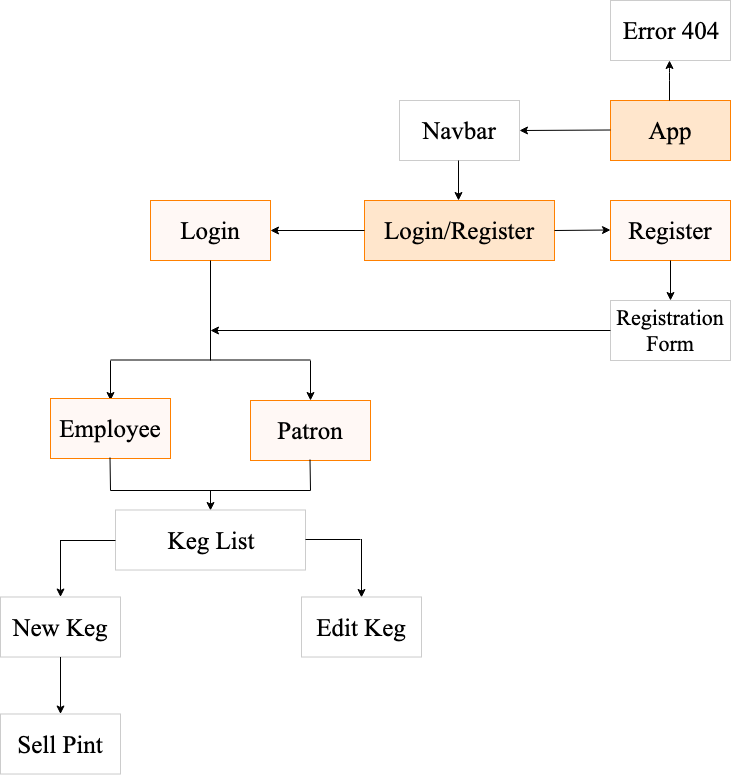

The diagram above was exported from draw.io. Its source (the exported page's mxGraphModel, read from the mxfile embedded in the PNG):
<mxGraphModel dx="827" dy="1033" grid="1" gridSize="10" guides="1" tooltips="1" connect="1" arrows="1" fold="1" page="1" pageScale="1" pageWidth="850" pageHeight="1100" math="0" shadow="0">
  <root>
    <mxCell id="0" />
    <mxCell id="1" parent="0" />
    <mxCell id="SjEdvzoJNRHc7is-3PDz-1" value="&lt;font face=&quot;Times New Roman&quot; style=&quot;font-size: 25px&quot;&gt;App&lt;/font&gt;" style="rounded=0;whiteSpace=wrap;html=1;fillColor=#ffe6cc;strokeColor=#FF8000;" vertex="1" parent="1">
      <mxGeometry x="680" y="140" width="120" height="60" as="geometry" />
    </mxCell>
    <mxCell id="SjEdvzoJNRHc7is-3PDz-2" value="&lt;font face=&quot;Times New Roman&quot; style=&quot;font-size: 25px&quot;&gt;Error 404&lt;/font&gt;" style="rounded=0;whiteSpace=wrap;html=1;strokeColor=#CCCCCC;" vertex="1" parent="1">
      <mxGeometry x="680" y="40" width="120" height="60" as="geometry" />
    </mxCell>
    <mxCell id="SjEdvzoJNRHc7is-3PDz-3" value="" style="endArrow=classic;html=1;" edge="1" parent="1">
      <mxGeometry width="50" height="50" relative="1" as="geometry">
        <mxPoint x="739" y="140" as="sourcePoint" />
        <mxPoint x="739" y="100" as="targetPoint" />
        <Array as="points">
          <mxPoint x="739" y="110" />
        </Array>
      </mxGeometry>
    </mxCell>
    <mxCell id="SjEdvzoJNRHc7is-3PDz-4" value="&lt;font face=&quot;Times New Roman&quot; style=&quot;font-size: 25px&quot;&gt;Navbar&lt;/font&gt;" style="rounded=0;whiteSpace=wrap;html=1;strokeColor=#CCCCCC;" vertex="1" parent="1">
      <mxGeometry x="469" y="140" width="120" height="60" as="geometry" />
    </mxCell>
    <mxCell id="SjEdvzoJNRHc7is-3PDz-5" value="" style="endArrow=classic;html=1;entryX=1;entryY=0.5;entryDx=0;entryDy=0;" edge="1" parent="1" target="SjEdvzoJNRHc7is-3PDz-4">
      <mxGeometry width="50" height="50" relative="1" as="geometry">
        <mxPoint x="680" y="169.5" as="sourcePoint" />
        <mxPoint x="640" y="170" as="targetPoint" />
        <Array as="points">
          <mxPoint x="680" y="169.5" />
        </Array>
      </mxGeometry>
    </mxCell>
    <mxCell id="SjEdvzoJNRHc7is-3PDz-8" value="&lt;font face=&quot;Times New Roman&quot;&gt;&lt;span style=&quot;font-size: 25px&quot;&gt;Login/Register&lt;/span&gt;&lt;/font&gt;&lt;br&gt;" style="rounded=0;whiteSpace=wrap;html=1;fillColor=#ffe6cc;strokeColor=#FF8000;" vertex="1" parent="1">
      <mxGeometry x="434" y="240" width="190" height="60" as="geometry" />
    </mxCell>
    <mxCell id="SjEdvzoJNRHc7is-3PDz-10" value="" style="endArrow=classic;html=1;exitX=0;exitY=0.5;exitDx=0;exitDy=0;" edge="1" parent="1" source="SjEdvzoJNRHc7is-3PDz-8">
      <mxGeometry width="50" height="50" relative="1" as="geometry">
        <mxPoint x="420" y="270" as="sourcePoint" />
        <mxPoint x="340" y="270" as="targetPoint" />
        <Array as="points" />
      </mxGeometry>
    </mxCell>
    <mxCell id="SjEdvzoJNRHc7is-3PDz-11" value="" style="endArrow=classic;html=1;" edge="1" parent="1">
      <mxGeometry width="50" height="50" relative="1" as="geometry">
        <mxPoint x="528" y="200" as="sourcePoint" />
        <mxPoint x="528" y="240" as="targetPoint" />
        <Array as="points">
          <mxPoint x="528" y="200" />
        </Array>
      </mxGeometry>
    </mxCell>
    <mxCell id="SjEdvzoJNRHc7is-3PDz-13" value="&lt;font face=&quot;Times New Roman&quot; style=&quot;font-size: 25px&quot;&gt;Login&lt;/font&gt;" style="rounded=0;whiteSpace=wrap;html=1;strokeColor=#FF8000;fillColor=#FFF8F5;" vertex="1" parent="1">
      <mxGeometry x="220" y="240" width="120" height="60" as="geometry" />
    </mxCell>
    <mxCell id="SjEdvzoJNRHc7is-3PDz-14" value="&lt;font face=&quot;Times New Roman&quot; style=&quot;font-size: 25px&quot;&gt;Register&lt;/font&gt;" style="rounded=0;whiteSpace=wrap;html=1;strokeColor=#FF8000;fillColor=#FFF8F5;" vertex="1" parent="1">
      <mxGeometry x="680" y="240" width="120" height="60" as="geometry" />
    </mxCell>
    <mxCell id="SjEdvzoJNRHc7is-3PDz-15" value="&lt;font face=&quot;Times New Roman&quot; style=&quot;font-size: 22px&quot;&gt;Registration Form&lt;/font&gt;" style="rounded=0;whiteSpace=wrap;html=1;strokeColor=#CCCCCC;fillColor=#FFFFFF;" vertex="1" parent="1">
      <mxGeometry x="680" y="340" width="120" height="60" as="geometry" />
    </mxCell>
    <mxCell id="SjEdvzoJNRHc7is-3PDz-16" value="" style="endArrow=classic;html=1;" edge="1" parent="1">
      <mxGeometry width="50" height="50" relative="1" as="geometry">
        <mxPoint x="740" y="300" as="sourcePoint" />
        <mxPoint x="740" y="340" as="targetPoint" />
        <Array as="points">
          <mxPoint x="740" y="300" />
        </Array>
      </mxGeometry>
    </mxCell>
    <mxCell id="SjEdvzoJNRHc7is-3PDz-18" value="" style="endArrow=none;html=1;entryX=0.5;entryY=1;entryDx=0;entryDy=0;" edge="1" parent="1" target="SjEdvzoJNRHc7is-3PDz-13">
      <mxGeometry width="50" height="50" relative="1" as="geometry">
        <mxPoint x="280" y="400" as="sourcePoint" />
        <mxPoint x="280" y="349" as="targetPoint" />
      </mxGeometry>
    </mxCell>
    <mxCell id="SjEdvzoJNRHc7is-3PDz-19" value="" style="endArrow=none;html=1;" edge="1" parent="1">
      <mxGeometry width="50" height="50" relative="1" as="geometry">
        <mxPoint x="180" y="399.5" as="sourcePoint" />
        <mxPoint x="380" y="399.5" as="targetPoint" />
      </mxGeometry>
    </mxCell>
    <mxCell id="SjEdvzoJNRHc7is-3PDz-20" value="" style="endArrow=classic;html=1;" edge="1" parent="1">
      <mxGeometry width="50" height="50" relative="1" as="geometry">
        <mxPoint x="180" y="400" as="sourcePoint" />
        <mxPoint x="180" y="440" as="targetPoint" />
        <Array as="points">
          <mxPoint x="180" y="400" />
        </Array>
      </mxGeometry>
    </mxCell>
    <mxCell id="SjEdvzoJNRHc7is-3PDz-21" value="" style="endArrow=classic;html=1;" edge="1" parent="1">
      <mxGeometry width="50" height="50" relative="1" as="geometry">
        <mxPoint x="380" y="400" as="sourcePoint" />
        <mxPoint x="380" y="440" as="targetPoint" />
        <Array as="points">
          <mxPoint x="380" y="400" />
        </Array>
      </mxGeometry>
    </mxCell>
    <mxCell id="SjEdvzoJNRHc7is-3PDz-22" value="&lt;font face=&quot;Times New Roman&quot; style=&quot;font-size: 25px&quot;&gt;Employee&lt;/font&gt;" style="rounded=0;whiteSpace=wrap;html=1;fillColor=#FFF8F5;strokeColor=#FF8000;" vertex="1" parent="1">
      <mxGeometry x="120" y="438" width="120" height="60" as="geometry" />
    </mxCell>
    <mxCell id="SjEdvzoJNRHc7is-3PDz-23" value="&lt;font face=&quot;Times New Roman&quot; style=&quot;font-size: 25px&quot;&gt;Patron&lt;/font&gt;" style="rounded=0;whiteSpace=wrap;html=1;fillColor=#FFF8F5;strokeColor=#FF8000;" vertex="1" parent="1">
      <mxGeometry x="320" y="440" width="120" height="60" as="geometry" />
    </mxCell>
    <mxCell id="SjEdvzoJNRHc7is-3PDz-25" value="" style="endArrow=classic;html=1;exitX=0;exitY=0.5;exitDx=0;exitDy=0;" edge="1" parent="1" source="SjEdvzoJNRHc7is-3PDz-15">
      <mxGeometry width="50" height="50" relative="1" as="geometry">
        <mxPoint x="480" y="410" as="sourcePoint" />
        <mxPoint x="280" y="370" as="targetPoint" />
      </mxGeometry>
    </mxCell>
    <mxCell id="SjEdvzoJNRHc7is-3PDz-26" value="" style="endArrow=none;html=1;" edge="1" parent="1">
      <mxGeometry width="50" height="50" relative="1" as="geometry">
        <mxPoint x="180" y="530" as="sourcePoint" />
        <mxPoint x="380" y="530" as="targetPoint" />
      </mxGeometry>
    </mxCell>
    <mxCell id="SjEdvzoJNRHc7is-3PDz-27" value="" style="endArrow=none;html=1;" edge="1" parent="1">
      <mxGeometry width="50" height="50" relative="1" as="geometry">
        <mxPoint x="180" y="530" as="sourcePoint" />
        <mxPoint x="179.5" y="497" as="targetPoint" />
      </mxGeometry>
    </mxCell>
    <mxCell id="SjEdvzoJNRHc7is-3PDz-28" value="" style="endArrow=none;html=1;" edge="1" parent="1">
      <mxGeometry width="50" height="50" relative="1" as="geometry">
        <mxPoint x="380" y="530" as="sourcePoint" />
        <mxPoint x="379.5" y="499" as="targetPoint" />
      </mxGeometry>
    </mxCell>
    <mxCell id="SjEdvzoJNRHc7is-3PDz-29" value="" style="endArrow=classic;html=1;" edge="1" parent="1">
      <mxGeometry width="50" height="50" relative="1" as="geometry">
        <mxPoint x="280" y="529.5" as="sourcePoint" />
        <mxPoint x="280" y="550" as="targetPoint" />
        <Array as="points">
          <mxPoint x="280" y="529.5" />
        </Array>
      </mxGeometry>
    </mxCell>
    <mxCell id="SjEdvzoJNRHc7is-3PDz-38" value="" style="edgeStyle=orthogonalEdgeStyle;rounded=0;orthogonalLoop=1;jettySize=auto;html=1;" edge="1" parent="1" target="SjEdvzoJNRHc7is-3PDz-37">
      <mxGeometry relative="1" as="geometry">
        <mxPoint x="130" y="579.5" as="sourcePoint" />
      </mxGeometry>
    </mxCell>
    <mxCell id="SjEdvzoJNRHc7is-3PDz-30" value="&lt;font face=&quot;Times New Roman&quot;&gt;&lt;span style=&quot;font-size: 25px&quot;&gt;Keg List&lt;/span&gt;&lt;/font&gt;&lt;br&gt;" style="rounded=0;whiteSpace=wrap;html=1;strokeColor=#CCCCCC;" vertex="1" parent="1">
      <mxGeometry x="185" y="549.5" width="190" height="60" as="geometry" />
    </mxCell>
    <mxCell id="SjEdvzoJNRHc7is-3PDz-31" value="" style="endArrow=classic;html=1;exitX=1;exitY=0.5;exitDx=0;exitDy=0;" edge="1" parent="1" source="SjEdvzoJNRHc7is-3PDz-8">
      <mxGeometry width="50" height="50" relative="1" as="geometry">
        <mxPoint x="630" y="270" as="sourcePoint" />
        <mxPoint x="680" y="269.5" as="targetPoint" />
      </mxGeometry>
    </mxCell>
    <mxCell id="SjEdvzoJNRHc7is-3PDz-37" value="&lt;font face=&quot;Times New Roman&quot; style=&quot;font-size: 25px&quot;&gt;New Keg&lt;/font&gt;" style="rounded=0;whiteSpace=wrap;html=1;fillColor=#FFFFFF;strokeColor=#CCCCCC;" vertex="1" parent="1">
      <mxGeometry x="70" y="636.5" width="120" height="60" as="geometry" />
    </mxCell>
    <mxCell id="SjEdvzoJNRHc7is-3PDz-39" value="" style="endArrow=classic;html=1;entryX=0.5;entryY=0;entryDx=0;entryDy=0;" edge="1" parent="1" target="SjEdvzoJNRHc7is-3PDz-40">
      <mxGeometry width="50" height="50" relative="1" as="geometry">
        <mxPoint x="431" y="578.5" as="sourcePoint" />
        <mxPoint x="431" y="618.5" as="targetPoint" />
        <Array as="points">
          <mxPoint x="431" y="578.5" />
        </Array>
      </mxGeometry>
    </mxCell>
    <mxCell id="SjEdvzoJNRHc7is-3PDz-40" value="&lt;font face=&quot;Times New Roman&quot; style=&quot;font-size: 25px&quot;&gt;Edit Keg&lt;/font&gt;" style="rounded=0;whiteSpace=wrap;html=1;fillColor=#FFFFFF;strokeColor=#CCCCCC;" vertex="1" parent="1">
      <mxGeometry x="371" y="636.5" width="120" height="60" as="geometry" />
    </mxCell>
    <mxCell id="SjEdvzoJNRHc7is-3PDz-41" value="" style="endArrow=none;html=1;entryX=0;entryY=0.5;entryDx=0;entryDy=0;" edge="1" parent="1" target="SjEdvzoJNRHc7is-3PDz-30">
      <mxGeometry width="50" height="50" relative="1" as="geometry">
        <mxPoint x="130" y="580" as="sourcePoint" />
        <mxPoint x="170" y="579.5" as="targetPoint" />
      </mxGeometry>
    </mxCell>
    <mxCell id="SjEdvzoJNRHc7is-3PDz-42" value="" style="endArrow=none;html=1;entryX=0;entryY=0.5;entryDx=0;entryDy=0;" edge="1" parent="1">
      <mxGeometry width="50" height="50" relative="1" as="geometry">
        <mxPoint x="375" y="579" as="sourcePoint" />
        <mxPoint x="430" y="579" as="targetPoint" />
      </mxGeometry>
    </mxCell>
    <mxCell id="SjEdvzoJNRHc7is-3PDz-43" value="" style="edgeStyle=orthogonalEdgeStyle;rounded=0;orthogonalLoop=1;jettySize=auto;html=1;" edge="1" target="SjEdvzoJNRHc7is-3PDz-44" parent="1">
      <mxGeometry relative="1" as="geometry">
        <mxPoint x="130" y="696.5" as="sourcePoint" />
      </mxGeometry>
    </mxCell>
    <mxCell id="SjEdvzoJNRHc7is-3PDz-44" value="&lt;font face=&quot;Times New Roman&quot; style=&quot;font-size: 25px&quot;&gt;Sell Pint&lt;/font&gt;" style="rounded=0;whiteSpace=wrap;html=1;fillColor=#FFFFFF;strokeColor=#CCCCCC;" vertex="1" parent="1">
      <mxGeometry x="70" y="753.5" width="120" height="60" as="geometry" />
    </mxCell>
  </root>
</mxGraphModel>